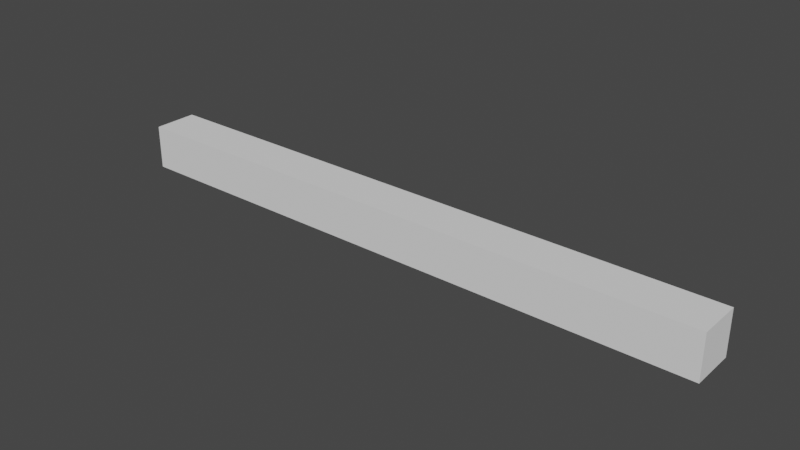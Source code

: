 # Source: test.blend  (saved by Blender 3.3.6; exported with 4.5.12 LTS)
import bpy
from mathutils import Matrix  # noqa: F401  (used for matrix-valued properties, if any)

bpy.ops.wm.read_factory_settings(use_empty=True)
scene = bpy.context.scene
scene.name = 'Scene'

# ---- world
world_world = bpy.data.worlds.new('World'); scene.world = world_world
world_world.use_nodes = True; world_world.node_tree.nodes.clear()
_N = world_world.node_tree.nodes; _L = world_world.node_tree.links
n0 = _N.new('ShaderNodeOutputWorld'); n0.name = 'World Output'; n0.location = (300, 300)
n1 = _N.new('ShaderNodeBackground'); n1.name = 'Background'; n1.location = (10, 300)
n1.inputs[0].default_value = (0.05088, 0.05088, 0.05088, 1.0)
_L.new(n1.outputs[0], n0.inputs[0])
n0.is_active_output = True
world_world.color = (0.05088, 0.05088, 0.05088)
world_world.use_sun_shadow = False
world_world.sun_shadow_jitter_overblur = 0.0

# ---- meshes
me_cube_001 = bpy.data.meshes.new('Cube.001')
me_cube_001.from_pydata([(-13.67, -1.0, -1.0), (-13.67, -1.0, 1.0), (-13.67, 1.0, -1.0), (-13.67, 1.0, 1.0), (13.67, -1.0, -1.0), (13.67, -1.0, 1.0), (13.67, 1.0, -1.0), (13.67, 1.0, 1.0)], [], [(0, 1, 3, 2), (2, 3, 7, 6), (6, 7, 5, 4), (4, 5, 1, 0), (2, 6, 4, 0), (7, 3, 1, 5)])
_uv = me_cube_001.uv_layers.new(name='UVMap')
_uv.uv.foreach_set('vector', [0.06384, 0.06384, 5.056e-05, 0.06384, 5.057e-05, 5.051e-05, 0.06384, 5.058e-05, 0.1276, 0.3471, 0.1914, 0.437, 0.1914, 0.563, 0.1276, 0.6529, 0.06384, 0.9999, 5.051e-05, 0.9999, 5.052e-05, 0.9362, 0.06384, 0.9362, 0.06384, 0.9362, 5.052e-05, 0.9362, 5.056e-05, 0.06384, 0.06384, 0.06384, 0.1276, 0.3471, 0.1276, 0.6529, 0.06384, 0.9362, 0.06384, 0.06384, 0.1914, 0.563, 0.1914, 0.437, 0.2552, 0.4724, 0.2552, 0.5276])
me_cube_001.update()

# ---- objects
ob_cube = bpy.data.objects.new('Cube', me_cube_001)

# ---- transforms, parenting, visibility, modifiers, constraints
ob_cube.location = (0.9941, 0.2811, 0.002148)

# ---- collection membership
scene.collection.objects.link(ob_cube)

# ---- scene / render settings (as saved in the file)
scene.frame_start = 1; scene.frame_end = 250; scene.frame_set(1)
scene.render.engine = 'BLENDER_EEVEE_NEXT'
scene.cycles.sampling_pattern = 'TABULATED_SOBOL'
scene.cycles.use_light_tree = False
scene.view_settings.view_transform = 'Filmic'
bpy.context.view_layer.update()

# ---- added for rendering (the .blend has no active camera and no usable light): camera, sun
cam_auto = bpy.data.cameras.new('AutoCamera')
cam_auto.lens = 50.0
cam_auto.sensor_width = 36.0
cam_auto.clip_end = 1000.0
ob_auto_camera = bpy.data.objects.new('AutoCamera', cam_auto)
scene.collection.objects.link(ob_auto_camera)
ob_auto_camera.location = (26.4336, -30.2463, 20.3538)
ob_auto_camera.rotation_euler = (1.09748, -7.21219e-08, 0.694738)
scene.camera = ob_auto_camera
light_auto_sun = bpy.data.lights.new('AutoSun', 'SUN')
light_auto_sun.energy = 3.0
light_auto_sun.angle = 0.0523599
ob_auto_sun = bpy.data.objects.new('AutoSun', light_auto_sun)
scene.collection.objects.link(ob_auto_sun)
ob_auto_sun.rotation_euler = (0.872665, 0.174533, 0.523599)
bpy.context.view_layer.update()

